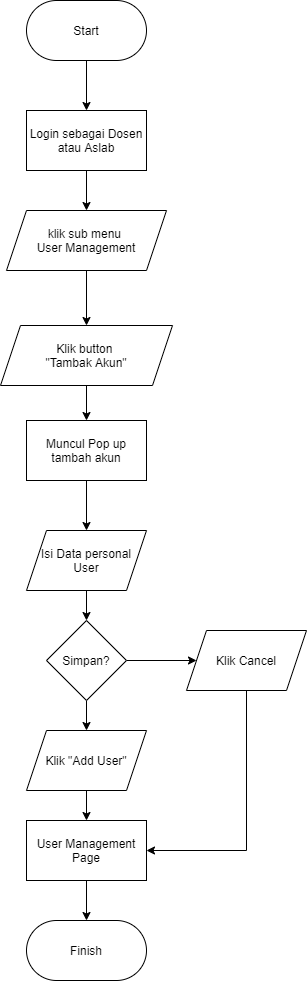

The diagram above was exported from draw.io. Its source (the exported page's mxGraphModel, read from the mxfile embedded in the PNG):
<mxGraphModel dx="1920" dy="1185" grid="1" gridSize="10" guides="1" tooltips="1" connect="1" arrows="1" fold="1" page="1" pageScale="1" pageWidth="1100" pageHeight="850" math="0" shadow="0">
  <root>
    <mxCell id="0" />
    <mxCell id="1" parent="0" />
    <mxCell id="2" value="" style="edgeStyle=orthogonalEdgeStyle;rounded=0;orthogonalLoop=1;jettySize=auto;html=1;" edge="1" source="3" target="5" parent="1">
      <mxGeometry relative="1" as="geometry" />
    </mxCell>
    <mxCell id="3" value="Start" style="rounded=1;whiteSpace=wrap;html=1;arcSize=50;" vertex="1" parent="1">
      <mxGeometry x="1610" y="70" width="120" height="60" as="geometry" />
    </mxCell>
    <mxCell id="4" value="" style="edgeStyle=orthogonalEdgeStyle;rounded=0;orthogonalLoop=1;jettySize=auto;html=1;" edge="1" source="5" target="7" parent="1">
      <mxGeometry relative="1" as="geometry" />
    </mxCell>
    <mxCell id="5" value="Login sebagai Dosen atau Aslab" style="rounded=0;whiteSpace=wrap;html=1;" vertex="1" parent="1">
      <mxGeometry x="1610" y="180" width="120" height="60" as="geometry" />
    </mxCell>
    <mxCell id="6" value="" style="edgeStyle=orthogonalEdgeStyle;rounded=0;orthogonalLoop=1;jettySize=auto;html=1;" edge="1" source="7" target="9" parent="1">
      <mxGeometry relative="1" as="geometry" />
    </mxCell>
    <mxCell id="7" value="&lt;span&gt;klik sub menu &lt;br&gt;User Management&lt;/span&gt;" style="shape=parallelogram;perimeter=parallelogramPerimeter;whiteSpace=wrap;html=1;fixedSize=1;" vertex="1" parent="1">
      <mxGeometry x="1590" y="280" width="160" height="60" as="geometry" />
    </mxCell>
    <mxCell id="8" value="" style="edgeStyle=orthogonalEdgeStyle;rounded=0;orthogonalLoop=1;jettySize=auto;html=1;" edge="1" source="9" target="11" parent="1">
      <mxGeometry relative="1" as="geometry" />
    </mxCell>
    <mxCell id="9" value="&lt;span&gt;Klik button &lt;br&gt;&quot;Tambak Akun&quot;&lt;/span&gt;" style="shape=parallelogram;perimeter=parallelogramPerimeter;whiteSpace=wrap;html=1;fixedSize=1;" vertex="1" parent="1">
      <mxGeometry x="1584" y="395" width="172" height="60" as="geometry" />
    </mxCell>
    <mxCell id="10" value="" style="edgeStyle=orthogonalEdgeStyle;rounded=0;orthogonalLoop=1;jettySize=auto;html=1;" edge="1" source="11" target="13" parent="1">
      <mxGeometry relative="1" as="geometry" />
    </mxCell>
    <mxCell id="11" value="Muncul Pop up tambah akun" style="whiteSpace=wrap;html=1;" vertex="1" parent="1">
      <mxGeometry x="1610" y="490" width="120" height="60" as="geometry" />
    </mxCell>
    <mxCell id="12" value="" style="edgeStyle=orthogonalEdgeStyle;rounded=0;orthogonalLoop=1;jettySize=auto;html=1;" edge="1" source="13" target="16" parent="1">
      <mxGeometry relative="1" as="geometry" />
    </mxCell>
    <mxCell id="13" value="Isi Data personal&lt;br&gt;User" style="shape=parallelogram;perimeter=parallelogramPerimeter;whiteSpace=wrap;html=1;fixedSize=1;" vertex="1" parent="1">
      <mxGeometry x="1610" y="600" width="120" height="60" as="geometry" />
    </mxCell>
    <mxCell id="14" value="" style="edgeStyle=orthogonalEdgeStyle;rounded=0;orthogonalLoop=1;jettySize=auto;html=1;" edge="1" source="16" target="18" parent="1">
      <mxGeometry relative="1" as="geometry" />
    </mxCell>
    <mxCell id="15" value="" style="edgeStyle=orthogonalEdgeStyle;rounded=0;orthogonalLoop=1;jettySize=auto;html=1;" edge="1" source="16" target="20" parent="1">
      <mxGeometry relative="1" as="geometry" />
    </mxCell>
    <mxCell id="16" value="Simpan?" style="rhombus;whiteSpace=wrap;html=1;" vertex="1" parent="1">
      <mxGeometry x="1630" y="690" width="80" height="80" as="geometry" />
    </mxCell>
    <mxCell id="17" value="" style="edgeStyle=orthogonalEdgeStyle;rounded=0;orthogonalLoop=1;jettySize=auto;html=1;" edge="1" source="18" target="22" parent="1">
      <mxGeometry relative="1" as="geometry" />
    </mxCell>
    <mxCell id="18" value="Klik &quot;Add User&quot;" style="shape=parallelogram;perimeter=parallelogramPerimeter;whiteSpace=wrap;html=1;fixedSize=1;" vertex="1" parent="1">
      <mxGeometry x="1610" y="800" width="120" height="60" as="geometry" />
    </mxCell>
    <mxCell id="19" style="edgeStyle=orthogonalEdgeStyle;rounded=0;orthogonalLoop=1;jettySize=auto;html=1;entryX=1;entryY=0.5;entryDx=0;entryDy=0;" edge="1" source="20" target="22" parent="1">
      <mxGeometry relative="1" as="geometry">
        <Array as="points">
          <mxPoint x="1830" y="920" />
        </Array>
      </mxGeometry>
    </mxCell>
    <mxCell id="20" value="Klik Cancel" style="shape=parallelogram;perimeter=parallelogramPerimeter;whiteSpace=wrap;html=1;fixedSize=1;" vertex="1" parent="1">
      <mxGeometry x="1770" y="700" width="120" height="60" as="geometry" />
    </mxCell>
    <mxCell id="21" value="" style="edgeStyle=orthogonalEdgeStyle;rounded=0;orthogonalLoop=1;jettySize=auto;html=1;" edge="1" source="22" target="23" parent="1">
      <mxGeometry relative="1" as="geometry" />
    </mxCell>
    <mxCell id="22" value="User Management&lt;br&gt;Page" style="whiteSpace=wrap;html=1;rounded=0;" vertex="1" parent="1">
      <mxGeometry x="1610" y="890" width="120" height="60" as="geometry" />
    </mxCell>
    <mxCell id="23" value="Finish" style="rounded=1;whiteSpace=wrap;html=1;arcSize=50;" vertex="1" parent="1">
      <mxGeometry x="1610" y="990" width="120" height="60" as="geometry" />
    </mxCell>
  </root>
</mxGraphModel>